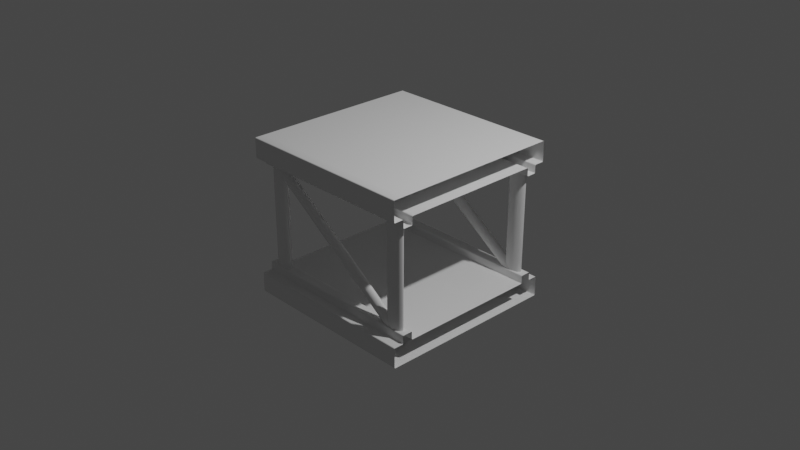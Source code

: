 # Source: WoodPlatform.blend  (saved by Blender 2.80.39; exported with 4.5.12 LTS)
import bpy
from mathutils import Matrix  # noqa: F401  (used for matrix-valued properties, if any)

bpy.ops.wm.read_factory_settings(use_empty=True)
scene = bpy.context.scene
scene.name = 'Scene'

# ---- collections
col_collection = bpy.data.collections.new('Collection'); scene.collection.children.link(col_collection)

# ---- world
world_world = bpy.data.worlds.new('World'); scene.world = world_world
world_world.color = (0.05088, 0.05088, 0.05088)
world_world.use_sun_shadow = False
world_world.sun_shadow_jitter_overblur = 0.0

# ---- cameras
cam_camera = bpy.data.cameras.new('Camera')
cam_camera.clip_end = 100.0
cam_camera.ortho_scale = 7.314
cam_camera.dof.focus_distance = 0.0
cam_camera.dof.aperture_fstop = 128.0

# ---- lights
light_light = bpy.data.lights.new('Light', 'POINT')
light_light.transmission_factor = 0.0
light_light.cutoff_distance = 30.0
light_light.energy = 1000.0
light_light.shadow_buffer_clip_start = 1.001
light_light.shadow_soft_size = 0.1
light_light.shadow_maximum_resolution = 0.006
light_light.use_absolute_resolution = True

# ---- meshes
me_cube_001 = bpy.data.meshes.new('Cube.001')
me_cube_001.from_pydata([(-1.0, -1.0, -0.8672), (1.0, -1.0, -0.8672), (-1.0, -1.0, -0.645), (1.0, -1.0, -0.645), (-1.0, -0.8889, -0.8672), (-1.0, -0.7778, -0.8672), (1.0, -0.8889, -0.8672), (1.0, -0.7778, -0.8672), (1.0, -0.8889, -0.645), (1.0, -0.7778, -0.645), (-1.0, -0.8889, -0.645), (-1.0, -0.7778, -0.645), (-1.0, -0.7778, -0.554), (-1.0, -0.8889, -0.554), (1.0, -0.7778, -0.554), (1.0, -0.8889, -0.554), (-0.8332, -0.7852, -0.5606), (-0.7573, -0.7993, -0.5606), (-0.7259, -0.8333, -0.5606), (-0.7573, -0.8673, -0.5606), (-0.8332, -0.8814, -0.5606), (-0.909, -0.8673, -0.5606), (-0.9404, -0.8333, -0.5606), (-0.909, -0.7993, -0.5606), (0.8332, -0.7852, -0.5606), (0.7573, -0.7993, -0.5606), (-1.0, 0.0, -0.8672), (0.7259, -0.8333, -0.5606), (0.7573, -0.8673, -0.5606), (-1.0, 0.0, -0.645), (0.8332, -0.8814, -0.5606), (0.909, -0.8673, -0.5606), (0.9404, -0.8333, -0.5606), (0.909, -0.7993, -0.5606), (-1.0, -1.0, 0.8672), (1.0, 0.0, -0.8672), (-1.0, -1.0, 0.645), (1.0, 0.0, -0.645), (-1.0, -0.8889, 0.8672), (-1.0, -0.7778, 0.8672), (-1.0, -0.8889, 0.645), (-1.0, -0.7778, 0.645), (-1.0, -0.7778, 0.554), (-1.0, -0.8889, 0.554), (-0.8332, -0.7852, 0.5606), (-0.8332, -0.7852, 0.0), (-0.7573, -0.7993, 0.5606), (-0.7573, -0.7993, 0.0), (-0.7259, -0.8333, 0.5606), (-0.7259, -0.8333, 0.0), (-0.7573, -0.8673, 0.5606), (-0.7573, -0.8673, 0.0), (-0.8332, -0.8814, 0.5606), (-0.8332, -0.8814, 0.0), (-0.909, -0.8673, 0.5606), (-0.909, -0.8673, 0.0), (-0.9404, -0.8333, 0.5606), (-0.9404, -0.8333, 0.0), (-0.909, -0.7993, 0.5606), (-0.909, -0.7993, 0.0), (-1.0, 0.0, 0.8672), (-1.0, 0.0, 0.645), (1.0, -1.0, 0.8672), (1.0, -1.0, 0.645), (0.0, -1.0, -0.8672), (0.0, -1.0, -0.645), (0.0, 0.0, -0.645), (0.0, -0.8889, -0.554), (0.0, 0.0, -0.8672), (0.0, -0.8889, -0.645), (0.0, -0.7778, -0.645), (0.0, -0.7778, -0.554), (0.0, -0.7778, -0.8672), (0.0, -0.8889, -0.8672), (0.0, -1.0, 0.8672), (0.0, -1.0, 0.645), (0.0, 0.0, 0.645), (0.0, -0.8889, 0.554), (0.0, 0.0, 0.8672), (0.0, -0.8889, 0.645), (0.0, -0.7778, 0.645), (0.0, -0.7778, 0.554), (0.0, -0.7778, 0.8672), (0.0, -0.8889, 0.8672), (1.0, -0.8889, 0.8672), (1.0, -0.7778, 0.8672), (1.0, -0.8889, 0.645), (1.0, -0.7778, 0.645), (1.0, -0.7778, 0.554), (1.0, -0.8889, 0.554), (0.8332, -0.7852, 0.5606), (0.8332, -0.7852, 0.0), (0.7573, -0.7993, 0.5606), (0.7573, -0.7993, 0.0), (0.7259, -0.8333, 0.5606), (0.7259, -0.8333, 0.0), (0.7573, -0.8673, 0.5606), (0.7573, -0.8673, 0.0), (0.8332, -0.8814, 0.5606), (0.8332, -0.8814, 0.0), (0.909, -0.8673, 0.5606), (0.909, -0.8673, 0.0), (0.9404, -0.8333, 0.5606), (0.9404, -0.8333, 0.0), (0.909, -0.7993, 0.5606), (0.909, -0.7993, 0.0), (1.0, 0.0, 0.8672), (1.0, 0.0, 0.645), (0.8247, -0.7883, -0.5828), (-0.8486, -0.7883, 0.5821), (0.8515, -0.8013, -0.5443), (-0.8218, -0.8013, 0.6206), (0.8626, -0.8327, -0.5284), (-0.8107, -0.8327, 0.6365), (0.8515, -0.8641, -0.5443), (-0.8218, -0.8641, 0.6206), (0.8247, -0.8772, -0.5828), (-0.8486, -0.8772, 0.5821), (0.798, -0.8641, -0.6212), (-0.8753, -0.8641, 0.5437), (0.7869, -0.8327, -0.6371), (-0.8864, -0.8327, 0.5278), (0.798, -0.8013, -0.6212), (-0.8753, -0.8013, 0.5437)], [], [(70, 9, 37, 66), (64, 65, 2, 0), (65, 69, 10, 2), (70, 66, 29, 11), (70, 11, 12, 71), (67, 15, 14, 71), (67, 71, 12, 13), (68, 72, 5, 26), (70, 71, 14, 9), (16, 45, 47, 17), (17, 47, 49, 18), (18, 49, 51, 19), (19, 51, 53, 20), (20, 53, 55, 21), (21, 55, 57, 22), (22, 57, 59, 23), (23, 59, 45, 16), (32, 33, 105, 103), (74, 34, 36, 75), (75, 36, 40, 79), (80, 41, 61, 76), (80, 81, 42, 41), (77, 43, 42, 81), (78, 60, 39, 82), (44, 46, 47, 45), (46, 48, 49, 47), (48, 50, 51, 49), (50, 52, 53, 51), (52, 54, 55, 53), (54, 56, 57, 55), (56, 58, 59, 57), (58, 44, 45, 59), (80, 76, 107, 87), (78, 82, 85, 106), (77, 81, 88, 89), (92, 93, 95, 94), (90, 91, 93, 92), (75, 79, 86, 63), (39, 38, 83, 82), (80, 87, 88, 81), (40, 43, 77, 79), (74, 75, 63, 62), (38, 34, 74, 83), (31, 32, 103, 101), (25, 27, 95, 93), (5, 72, 73, 4), (24, 25, 93, 91), (27, 28, 97, 95), (33, 24, 91, 105), (10, 69, 67, 13), (68, 35, 7, 72), (28, 30, 99, 97), (30, 31, 101, 99), (65, 3, 8, 69), (4, 73, 64, 0), (64, 1, 3, 65), (94, 95, 97, 96), (96, 97, 99, 98), (98, 99, 101, 100), (100, 101, 103, 102), (102, 103, 105, 104), (104, 105, 91, 90), (85, 82, 83, 84), (86, 79, 77, 89), (84, 83, 74, 62), (7, 6, 73, 72), (8, 15, 67, 69), (6, 1, 64, 73), (108, 109, 111, 110), (110, 111, 113, 112), (112, 113, 115, 114), (114, 115, 117, 116), (116, 117, 119, 118), (118, 119, 121, 120), (120, 121, 123, 122), (122, 123, 109, 108)])
me_cube_001.polygons.foreach_set('use_smooth', [True] * 76)
_uv = me_cube_001.uv_layers.new(name='UVMap')
_uv.uv.foreach_set('vector', [0.4028, 0.375, 0.4028, 0.02778, 0.4028, 0.125, 0.4028, 0.375, 0.375, 0.875, 0.4028, 0.875, 0.4028, 1.0, 0.375, 1.0, 0.4028, 0.375, 0.4028, 0.375, 0.4028, 0.01389, 0.4028, 0.0, 0.4028, 0.375, 0.4028, 0.375, 0.4028, 0.125, 0.4028, 0.02778, 0.4028, 0.375, 0.4028, 0.02778, 0.4028, 0.02778, 0.4028, 0.375, 0.4028, 0.375, 0.4028, 0.01389, 0.4028, 0.02778, 0.4028, 0.375, 0.4028, 0.375, 0.4028, 0.375, 0.4028, 0.02778, 0.4028, 0.01389, 0.25, 0.625, 0.25, 0.7222, 0.125, 0.7222, 0.125, 0.625, 0.4028, 0.375, 0.4028, 0.375, 0.4028, 0.02778, 0.4028, 0.02778, 1.0, 0.5, 1.0, 1.0, 0.875, 1.0, 0.875, 0.5, 0.875, 0.5, 0.875, 1.0, 0.75, 1.0, 0.75, 0.5, 0.75, 0.5, 0.75, 1.0, 0.625, 1.0, 0.625, 0.5, 0.625, 0.5, 0.625, 1.0, 0.5, 1.0, 0.5, 0.5, 0.5, 0.5, 0.5, 1.0, 0.375, 1.0, 0.375, 0.5, 0.375, 0.5, 0.375, 1.0, 0.25, 1.0, 0.25, 0.5, 0.25, 0.5, 0.25, 1.0, 0.125, 1.0, 0.125, 0.5, 0.125, 0.5, 0.125, 1.0, 0.0, 1.0, 0.0, 0.5, 0.25, 0.5, 0.125, 0.5, 0.125, 1.0, 0.25, 1.0, 0.375, 0.875, 0.375, 1.0, 0.4028, 1.0, 0.4028, 0.875, 0.4028, 0.375, 0.4028, 0.0, 0.4028, 0.01389, 0.4028, 0.375, 0.4028, 0.375, 0.4028, 0.02778, 0.4028, 0.125, 0.4028, 0.375, 0.4028, 0.375, 0.4028, 0.375, 0.4028, 0.02778, 0.4028, 0.02778, 0.4028, 0.375, 0.4028, 0.01389, 0.4028, 0.02778, 0.4028, 0.375, 0.25, 0.625, 0.125, 0.625, 0.125, 0.7222, 0.25, 0.7222, 1.0, 0.5, 0.875, 0.5, 0.875, 1.0, 1.0, 1.0, 0.875, 0.5, 0.75, 0.5, 0.75, 1.0, 0.875, 1.0, 0.75, 0.5, 0.625, 0.5, 0.625, 1.0, 0.75, 1.0, 0.625, 0.5, 0.5, 0.5, 0.5, 1.0, 0.625, 1.0, 0.5, 0.5, 0.375, 0.5, 0.375, 1.0, 0.5, 1.0, 0.375, 0.5, 0.25, 0.5, 0.25, 1.0, 0.375, 1.0, 0.25, 0.5, 0.125, 0.5, 0.125, 1.0, 0.25, 1.0, 0.125, 0.5, 0.0, 0.5, 0.0, 1.0, 0.125, 1.0, 0.4028, 0.375, 0.4028, 0.375, 0.4028, 0.125, 0.4028, 0.02778, 0.25, 0.625, 0.25, 0.7222, 0.125, 0.7222, 0.125, 0.625, 0.4028, 0.375, 0.4028, 0.375, 0.4028, 0.02778, 0.4028, 0.01389, 0.875, 0.5, 0.875, 1.0, 0.75, 1.0, 0.75, 0.5, 1.0, 0.5, 1.0, 1.0, 0.875, 1.0, 0.875, 0.5, 0.4028, 0.375, 0.4028, 0.375, 0.4028, 0.01389, 0.4028, 0.0, 0.125, 0.7222, 0.125, 0.7361, 0.25, 0.7361, 0.25, 0.7222, 0.4028, 0.375, 0.4028, 0.02778, 0.4028, 0.02778, 0.4028, 0.375, 0.4028, 0.01389, 0.4028, 0.01389, 0.4028, 0.375, 0.4028, 0.375, 0.375, 0.875, 0.4028, 0.875, 0.4028, 1.0, 0.375, 1.0, 0.125, 0.7361, 0.125, 0.75, 0.25, 0.75, 0.25, 0.7361, 0.375, 0.5, 0.25, 0.5, 0.25, 1.0, 0.375, 1.0, 0.875, 0.5, 0.75, 0.5, 0.75, 1.0, 0.875, 1.0, 0.125, 0.7222, 0.25, 0.7222, 0.25, 0.7361, 0.125, 0.7361, 1.0, 0.5, 0.875, 0.5, 0.875, 1.0, 1.0, 1.0, 0.75, 0.5, 0.625, 0.5, 0.625, 1.0, 0.75, 1.0, 0.125, 0.5, 0.0, 0.5, 0.0, 1.0, 0.125, 1.0, 0.4028, 0.01389, 0.4028, 0.375, 0.4028, 0.375, 0.4028, 0.01389, 0.25, 0.625, 0.125, 0.625, 0.125, 0.7222, 0.25, 0.7222, 0.625, 0.5, 0.5, 0.5, 0.5, 1.0, 0.625, 1.0, 0.5, 0.5, 0.375, 0.5, 0.375, 1.0, 0.5, 1.0, 0.4028, 0.375, 0.4028, 0.0, 0.4028, 0.01389, 0.4028, 0.375, 0.125, 0.7361, 0.25, 0.7361, 0.25, 0.75, 0.125, 0.75, 0.375, 0.875, 0.375, 1.0, 0.4028, 1.0, 0.4028, 0.875, 0.75, 0.5, 0.75, 1.0, 0.625, 1.0, 0.625, 0.5, 0.625, 0.5, 0.625, 1.0, 0.5, 1.0, 0.5, 0.5, 0.5, 0.5, 0.5, 1.0, 0.375, 1.0, 0.375, 0.5, 0.375, 0.5, 0.375, 1.0, 0.25, 1.0, 0.25, 0.5, 0.25, 0.5, 0.25, 1.0, 0.125, 1.0, 0.125, 0.5, 0.125, 0.5, 0.125, 1.0, 0.0, 1.0, 0.0, 0.5, 0.125, 0.7222, 0.25, 0.7222, 0.25, 0.7361, 0.125, 0.7361, 0.4028, 0.01389, 0.4028, 0.375, 0.4028, 0.375, 0.4028, 0.01389, 0.125, 0.7361, 0.25, 0.7361, 0.25, 0.75, 0.125, 0.75, 0.125, 0.7222, 0.125, 0.7361, 0.25, 0.7361, 0.25, 0.7222, 0.4028, 0.01389, 0.4028, 0.01389, 0.4028, 0.375, 0.4028, 0.375, 0.125, 0.7361, 0.125, 0.75, 0.25, 0.75, 0.25, 0.7361, 1.0, 0.5, 1.0, 1.0, 0.875, 1.0, 0.875, 0.5, 0.875, 0.5, 0.875, 1.0, 0.75, 1.0, 0.75, 0.5, 0.75, 0.5, 0.75, 1.0, 0.625, 1.0, 0.625, 0.5, 0.625, 0.5, 0.625, 1.0, 0.5, 1.0, 0.5, 0.5, 0.5, 0.5, 0.5, 1.0, 0.375, 1.0, 0.375, 0.5, 0.375, 0.5, 0.375, 1.0, 0.25, 1.0, 0.25, 0.5, 0.25, 0.5, 0.25, 1.0, 0.125, 1.0, 0.125, 0.5, 0.125, 0.5, 0.125, 1.0, 0.0, 1.0, 0.0, 0.5])
me_cube_001.use_remesh_preserve_volume = False
me_cube_001.use_remesh_preserve_attributes = False
me_cube_001.use_mirror_vertex_groups = False
me_cube_001.update()

# ---- objects
ob_light = bpy.data.objects.new('Light', light_light)
ob_camera = bpy.data.objects.new('Camera', cam_camera)
ob_cube = bpy.data.objects.new('Cube', me_cube_001)

# ---- transforms, parenting, visibility, modifiers, constraints
ob_light.location = (4.076, 1.005, 5.904)
ob_light.rotation_euler = (0.6503, 0.05522, 1.866)
ob_light.lock_rotations_4d = False
ob_light.empty_display_type = 'ARROWS'
ob_light.color = (0.0, 0.0, 0.0, 0.0)
ob_light.lineart.crease_threshold = 0.0
ob_camera.location = (7.359, -6.926, 4.958)
ob_camera.rotation_euler = (1.109, 0.0, 0.8149)
ob_camera.lock_rotations_4d = False
ob_camera.empty_display_type = 'ARROWS'
ob_camera.color = (0.0, 0.0, 0.0, 0.0)
ob_camera.display_type = 'WIRE'
ob_camera.lineart.crease_threshold = 0.0
ob_cube.location = (0.0, 0.0, 0.0)
ob_cube.lineart.crease_threshold = 0.0
_m = ob_cube.modifiers.new('Mirror', 'MIRROR')
_m.use_axis = (False, True, False)
_m = ob_cube.modifiers.new('Bevel', 'BEVEL')
_m.width = 0.01
_m.width_pct = 0.01
_m.segments = 2
_m.angle_limit = 0.8727
_m.spread = 0.0

# ---- collection membership
col_collection.objects.link(ob_light)
col_collection.objects.link(ob_camera)
col_collection.objects.link(ob_cube)

# ---- scene / render settings (as saved in the file)
scene.camera = ob_camera
scene.frame_start = 1; scene.frame_end = 250; scene.frame_set(1)
scene.render.engine = 'BLENDER_EEVEE_NEXT'
scene.render.motion_blur_shutter = 1.0
scene.cycles.use_denoising = False
scene.cycles.samples = 128
scene.cycles.sampling_pattern = 'TABULATED_SOBOL'
scene.cycles.use_adaptive_sampling = False
scene.cycles.use_light_tree = False
scene.view_settings.view_transform = 'Filmic'
bpy.context.view_layer.update()
